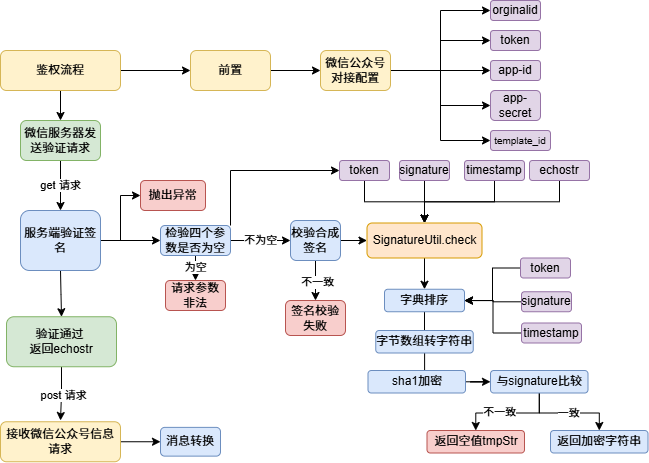

The diagram above was exported from draw.io. Its source (the exported page's mxGraphModel, read from the mxfile embedded in the PNG):
<mxGraphModel dx="1371" dy="1923" grid="1" gridSize="10" guides="1" tooltips="1" connect="1" arrows="1" fold="1" page="1" pageScale="1" pageWidth="827" pageHeight="1169" math="0" shadow="0">
  <root>
    <mxCell id="WIyWlLk6GJQsqaUBKTNV-0" />
    <mxCell id="WIyWlLk6GJQsqaUBKTNV-1" parent="WIyWlLk6GJQsqaUBKTNV-0" />
    <mxCell id="XHLxMcN6_lse0vNDzzFH-83" value="" style="edgeStyle=orthogonalEdgeStyle;rounded=0;orthogonalLoop=1;jettySize=auto;html=1;" parent="WIyWlLk6GJQsqaUBKTNV-1" source="WIyWlLk6GJQsqaUBKTNV-3" target="XHLxMcN6_lse0vNDzzFH-3" edge="1">
      <mxGeometry relative="1" as="geometry" />
    </mxCell>
    <mxCell id="WIyWlLk6GJQsqaUBKTNV-3" value="前置" style="rounded=1;whiteSpace=wrap;html=1;fontSize=12;glass=0;strokeWidth=1;shadow=0;fillColor=#fff2cc;strokeColor=#d6b656;" parent="WIyWlLk6GJQsqaUBKTNV-1" vertex="1">
      <mxGeometry x="270" y="-30" width="80" height="40" as="geometry" />
    </mxCell>
    <mxCell id="XHLxMcN6_lse0vNDzzFH-74" value="不为空" style="edgeStyle=orthogonalEdgeStyle;rounded=0;orthogonalLoop=1;jettySize=auto;html=1;" parent="WIyWlLk6GJQsqaUBKTNV-1" source="WIyWlLk6GJQsqaUBKTNV-7" target="XHLxMcN6_lse0vNDzzFH-73" edge="1">
      <mxGeometry relative="1" as="geometry" />
    </mxCell>
    <mxCell id="XHLxMcN6_lse0vNDzzFH-76" value="为空" style="edgeStyle=orthogonalEdgeStyle;rounded=0;orthogonalLoop=1;jettySize=auto;html=1;" parent="WIyWlLk6GJQsqaUBKTNV-1" source="WIyWlLk6GJQsqaUBKTNV-7" target="XHLxMcN6_lse0vNDzzFH-38" edge="1">
      <mxGeometry relative="1" as="geometry" />
    </mxCell>
    <mxCell id="TwoCPedNm4RKf34Jkcey-10" style="edgeStyle=orthogonalEdgeStyle;rounded=0;orthogonalLoop=1;jettySize=auto;html=1;exitX=1;exitY=0;exitDx=0;exitDy=0;entryX=0;entryY=0.5;entryDx=0;entryDy=0;" parent="WIyWlLk6GJQsqaUBKTNV-1" source="WIyWlLk6GJQsqaUBKTNV-7" target="XHLxMcN6_lse0vNDzzFH-96" edge="1">
      <mxGeometry relative="1" as="geometry" />
    </mxCell>
    <mxCell id="WIyWlLk6GJQsqaUBKTNV-7" value="检验四个参数是否为空" style="rounded=1;whiteSpace=wrap;html=1;fontSize=12;glass=0;strokeWidth=1;shadow=0;fillColor=#dae8fc;strokeColor=#6c8ebf;" parent="WIyWlLk6GJQsqaUBKTNV-1" vertex="1">
      <mxGeometry x="240" y="145" width="70" height="30" as="geometry" />
    </mxCell>
    <mxCell id="XHLxMcN6_lse0vNDzzFH-60" style="edgeStyle=orthogonalEdgeStyle;rounded=0;orthogonalLoop=1;jettySize=auto;html=1;" parent="WIyWlLk6GJQsqaUBKTNV-1" source="XHLxMcN6_lse0vNDzzFH-3" target="XHLxMcN6_lse0vNDzzFH-58" edge="1">
      <mxGeometry relative="1" as="geometry" />
    </mxCell>
    <mxCell id="XHLxMcN6_lse0vNDzzFH-62" style="edgeStyle=orthogonalEdgeStyle;rounded=0;orthogonalLoop=1;jettySize=auto;html=1;entryX=0;entryY=0.5;entryDx=0;entryDy=0;" parent="WIyWlLk6GJQsqaUBKTNV-1" source="XHLxMcN6_lse0vNDzzFH-3" target="XHLxMcN6_lse0vNDzzFH-43" edge="1">
      <mxGeometry relative="1" as="geometry" />
    </mxCell>
    <mxCell id="XHLxMcN6_lse0vNDzzFH-65" style="edgeStyle=orthogonalEdgeStyle;rounded=0;orthogonalLoop=1;jettySize=auto;html=1;entryX=0;entryY=0.5;entryDx=0;entryDy=0;" parent="WIyWlLk6GJQsqaUBKTNV-1" source="XHLxMcN6_lse0vNDzzFH-3" target="XHLxMcN6_lse0vNDzzFH-63" edge="1">
      <mxGeometry relative="1" as="geometry" />
    </mxCell>
    <mxCell id="XHLxMcN6_lse0vNDzzFH-70" style="edgeStyle=orthogonalEdgeStyle;rounded=0;orthogonalLoop=1;jettySize=auto;html=1;entryX=0;entryY=0.5;entryDx=0;entryDy=0;" parent="WIyWlLk6GJQsqaUBKTNV-1" source="XHLxMcN6_lse0vNDzzFH-3" target="XHLxMcN6_lse0vNDzzFH-59" edge="1">
      <mxGeometry relative="1" as="geometry" />
    </mxCell>
    <mxCell id="XHLxMcN6_lse0vNDzzFH-86" style="edgeStyle=orthogonalEdgeStyle;rounded=0;orthogonalLoop=1;jettySize=auto;html=1;entryX=0;entryY=0.5;entryDx=0;entryDy=0;" parent="WIyWlLk6GJQsqaUBKTNV-1" source="XHLxMcN6_lse0vNDzzFH-3" target="XHLxMcN6_lse0vNDzzFH-66" edge="1">
      <mxGeometry relative="1" as="geometry" />
    </mxCell>
    <mxCell id="XHLxMcN6_lse0vNDzzFH-3" value="微信公众号对接配置" style="rounded=1;whiteSpace=wrap;html=1;fontSize=12;glass=0;strokeWidth=1;shadow=0;fillColor=#fff2cc;strokeColor=#d6b656;" parent="WIyWlLk6GJQsqaUBKTNV-1" vertex="1">
      <mxGeometry x="400" y="-30" width="70" height="40" as="geometry" />
    </mxCell>
    <mxCell id="XHLxMcN6_lse0vNDzzFH-9" style="edgeStyle=orthogonalEdgeStyle;rounded=0;orthogonalLoop=1;jettySize=auto;html=1;entryX=0;entryY=0.5;entryDx=0;entryDy=0;" parent="WIyWlLk6GJQsqaUBKTNV-1" source="XHLxMcN6_lse0vNDzzFH-5" target="WIyWlLk6GJQsqaUBKTNV-3" edge="1">
      <mxGeometry relative="1" as="geometry" />
    </mxCell>
    <mxCell id="XHLxMcN6_lse0vNDzzFH-89" value="" style="edgeStyle=orthogonalEdgeStyle;rounded=0;orthogonalLoop=1;jettySize=auto;html=1;" parent="WIyWlLk6GJQsqaUBKTNV-1" source="XHLxMcN6_lse0vNDzzFH-5" target="XHLxMcN6_lse0vNDzzFH-88" edge="1">
      <mxGeometry relative="1" as="geometry" />
    </mxCell>
    <mxCell id="XHLxMcN6_lse0vNDzzFH-5" value="鉴权流程" style="rounded=1;whiteSpace=wrap;html=1;fontSize=12;glass=0;strokeWidth=1;shadow=0;fillColor=#fff2cc;strokeColor=#d6b656;" parent="WIyWlLk6GJQsqaUBKTNV-1" vertex="1">
      <mxGeometry x="80" y="-30" width="120" height="40" as="geometry" />
    </mxCell>
    <mxCell id="XHLxMcN6_lse0vNDzzFH-32" style="edgeStyle=orthogonalEdgeStyle;rounded=0;orthogonalLoop=1;jettySize=auto;html=1;" parent="WIyWlLk6GJQsqaUBKTNV-1" target="XHLxMcN6_lse0vNDzzFH-31" edge="1">
      <mxGeometry relative="1" as="geometry">
        <mxPoint x="140" y="190" as="sourcePoint" />
      </mxGeometry>
    </mxCell>
    <mxCell id="XHLxMcN6_lse0vNDzzFH-33" style="edgeStyle=orthogonalEdgeStyle;rounded=0;orthogonalLoop=1;jettySize=auto;html=1;entryX=0.5;entryY=0;entryDx=0;entryDy=0;" parent="WIyWlLk6GJQsqaUBKTNV-1" source="XHLxMcN6_lse0vNDzzFH-31" edge="1">
      <mxGeometry relative="1" as="geometry">
        <mxPoint x="140" y="340" as="targetPoint" />
      </mxGeometry>
    </mxCell>
    <mxCell id="TwoCPedNm4RKf34Jkcey-11" value="post 请求" style="edgeLabel;html=1;align=center;verticalAlign=middle;resizable=0;points=[];" parent="XHLxMcN6_lse0vNDzzFH-33" vertex="1" connectable="0">
      <mxGeometry x="0.0649" y="2" relative="1" as="geometry">
        <mxPoint as="offset" />
      </mxGeometry>
    </mxCell>
    <mxCell id="XHLxMcN6_lse0vNDzzFH-31" value="验证通过&amp;nbsp;&lt;div&gt;返回echostr&lt;/div&gt;" style="rounded=1;whiteSpace=wrap;html=1;fillColor=#d5e8d4;strokeColor=#82b366;" parent="WIyWlLk6GJQsqaUBKTNV-1" vertex="1">
      <mxGeometry x="86" y="236.25" width="110" height="50" as="geometry" />
    </mxCell>
    <mxCell id="XHLxMcN6_lse0vNDzzFH-72" style="edgeStyle=orthogonalEdgeStyle;rounded=0;orthogonalLoop=1;jettySize=auto;html=1;entryX=0;entryY=0.5;entryDx=0;entryDy=0;" parent="WIyWlLk6GJQsqaUBKTNV-1" source="XHLxMcN6_lse0vNDzzFH-35" target="WIyWlLk6GJQsqaUBKTNV-7" edge="1">
      <mxGeometry relative="1" as="geometry" />
    </mxCell>
    <mxCell id="XHLxMcN6_lse0vNDzzFH-79" style="edgeStyle=orthogonalEdgeStyle;rounded=0;orthogonalLoop=1;jettySize=auto;html=1;entryX=0;entryY=0.5;entryDx=0;entryDy=0;" parent="WIyWlLk6GJQsqaUBKTNV-1" source="XHLxMcN6_lse0vNDzzFH-35" target="XHLxMcN6_lse0vNDzzFH-78" edge="1">
      <mxGeometry relative="1" as="geometry" />
    </mxCell>
    <mxCell id="XHLxMcN6_lse0vNDzzFH-35" value="服务端验证签名" style="rounded=1;whiteSpace=wrap;html=1;fillColor=#dae8fc;strokeColor=#6c8ebf;" parent="WIyWlLk6GJQsqaUBKTNV-1" vertex="1">
      <mxGeometry x="100" y="130" width="80" height="60" as="geometry" />
    </mxCell>
    <mxCell id="XHLxMcN6_lse0vNDzzFH-38" value="请求参数非法" style="rounded=1;whiteSpace=wrap;html=1;fillColor=#f8cecc;strokeColor=#b85450;" parent="WIyWlLk6GJQsqaUBKTNV-1" vertex="1">
      <mxGeometry x="245" y="200" width="60" height="30" as="geometry" />
    </mxCell>
    <mxCell id="XHLxMcN6_lse0vNDzzFH-43" value="orginalid" style="rounded=1;whiteSpace=wrap;html=1;fontSize=12;glass=0;strokeWidth=1;shadow=0;fillColor=#e1d5e7;strokeColor=#9673a6;" parent="WIyWlLk6GJQsqaUBKTNV-1" vertex="1">
      <mxGeometry x="570" y="-80" width="50" height="20" as="geometry" />
    </mxCell>
    <mxCell id="XHLxMcN6_lse0vNDzzFH-58" value="token" style="rounded=1;whiteSpace=wrap;html=1;fontSize=12;glass=0;strokeWidth=1;shadow=0;fillColor=#e1d5e7;strokeColor=#9673a6;" parent="WIyWlLk6GJQsqaUBKTNV-1" vertex="1">
      <mxGeometry x="570" y="-50" width="50" height="20" as="geometry" />
    </mxCell>
    <mxCell id="XHLxMcN6_lse0vNDzzFH-59" value="app-id" style="rounded=1;whiteSpace=wrap;html=1;fontSize=12;glass=0;strokeWidth=1;shadow=0;fillColor=#e1d5e7;strokeColor=#9673a6;" parent="WIyWlLk6GJQsqaUBKTNV-1" vertex="1">
      <mxGeometry x="570" y="-20" width="50" height="20" as="geometry" />
    </mxCell>
    <mxCell id="XHLxMcN6_lse0vNDzzFH-63" value="app-secret" style="rounded=1;whiteSpace=wrap;html=1;fontSize=12;glass=0;strokeWidth=1;shadow=0;fillColor=#e1d5e7;strokeColor=#9673a6;" parent="WIyWlLk6GJQsqaUBKTNV-1" vertex="1">
      <mxGeometry x="570" y="10" width="50" height="30" as="geometry" />
    </mxCell>
    <mxCell id="XHLxMcN6_lse0vNDzzFH-66" value="&lt;font style=&quot;font-size: 10px;&quot;&gt;template_id&lt;/font&gt;" style="rounded=1;whiteSpace=wrap;html=1;fontSize=12;glass=0;strokeWidth=1;shadow=0;fillColor=#e1d5e7;strokeColor=#9673a6;" parent="WIyWlLk6GJQsqaUBKTNV-1" vertex="1">
      <mxGeometry x="570" y="50" width="60" height="20" as="geometry" />
    </mxCell>
    <mxCell id="XHLxMcN6_lse0vNDzzFH-92" value="" style="edgeStyle=orthogonalEdgeStyle;rounded=0;orthogonalLoop=1;jettySize=auto;html=1;" parent="WIyWlLk6GJQsqaUBKTNV-1" source="XHLxMcN6_lse0vNDzzFH-73" target="XHLxMcN6_lse0vNDzzFH-91" edge="1">
      <mxGeometry relative="1" as="geometry" />
    </mxCell>
    <mxCell id="XHLxMcN6_lse0vNDzzFH-94" value="不一致" style="edgeLabel;html=1;align=center;verticalAlign=middle;resizable=0;points=[];" parent="XHLxMcN6_lse0vNDzzFH-92" vertex="1" connectable="0">
      <mxGeometry x="0.0417" y="1" relative="1" as="geometry">
        <mxPoint as="offset" />
      </mxGeometry>
    </mxCell>
    <mxCell id="XHLxMcN6_lse0vNDzzFH-128" value="" style="edgeStyle=orthogonalEdgeStyle;rounded=0;orthogonalLoop=1;jettySize=auto;html=1;" parent="WIyWlLk6GJQsqaUBKTNV-1" source="XHLxMcN6_lse0vNDzzFH-73" target="XHLxMcN6_lse0vNDzzFH-95" edge="1">
      <mxGeometry relative="1" as="geometry" />
    </mxCell>
    <mxCell id="XHLxMcN6_lse0vNDzzFH-73" value="校验合成签名" style="rounded=1;whiteSpace=wrap;html=1;fontSize=12;glass=0;strokeWidth=1;shadow=0;fillColor=#dae8fc;strokeColor=#6c8ebf;" parent="WIyWlLk6GJQsqaUBKTNV-1" vertex="1">
      <mxGeometry x="370" y="140" width="50" height="40" as="geometry" />
    </mxCell>
    <mxCell id="XHLxMcN6_lse0vNDzzFH-78" value="抛出异常" style="rounded=1;whiteSpace=wrap;html=1;fillColor=#f8cecc;strokeColor=#b85450;" parent="WIyWlLk6GJQsqaUBKTNV-1" vertex="1">
      <mxGeometry x="220" y="100" width="65" height="30" as="geometry" />
    </mxCell>
    <mxCell id="XHLxMcN6_lse0vNDzzFH-90" value="get 请求" style="edgeStyle=orthogonalEdgeStyle;rounded=0;orthogonalLoop=1;jettySize=auto;html=1;" parent="WIyWlLk6GJQsqaUBKTNV-1" source="XHLxMcN6_lse0vNDzzFH-88" target="XHLxMcN6_lse0vNDzzFH-35" edge="1">
      <mxGeometry relative="1" as="geometry" />
    </mxCell>
    <mxCell id="XHLxMcN6_lse0vNDzzFH-88" value="微信服务器发送验证请求" style="rounded=1;whiteSpace=wrap;html=1;fillColor=#d5e8d4;strokeColor=#82b366;" parent="WIyWlLk6GJQsqaUBKTNV-1" vertex="1">
      <mxGeometry x="100" y="40" width="80" height="40" as="geometry" />
    </mxCell>
    <mxCell id="XHLxMcN6_lse0vNDzzFH-91" value="签名校验失败" style="rounded=1;whiteSpace=wrap;html=1;fontSize=12;glass=0;strokeWidth=1;shadow=0;fillColor=#f8cecc;strokeColor=#b85450;" parent="WIyWlLk6GJQsqaUBKTNV-1" vertex="1">
      <mxGeometry x="365" y="220" width="60" height="35" as="geometry" />
    </mxCell>
    <mxCell id="XHLxMcN6_lse0vNDzzFH-114" value="" style="edgeStyle=orthogonalEdgeStyle;rounded=0;orthogonalLoop=1;jettySize=auto;html=1;" parent="WIyWlLk6GJQsqaUBKTNV-1" source="XHLxMcN6_lse0vNDzzFH-95" target="XHLxMcN6_lse0vNDzzFH-113" edge="1">
      <mxGeometry relative="1" as="geometry" />
    </mxCell>
    <mxCell id="XHLxMcN6_lse0vNDzzFH-95" value="SignatureUtil.check" style="rounded=1;whiteSpace=wrap;html=1;fillColor=#ffe6cc;strokeColor=#d79b00;" parent="WIyWlLk6GJQsqaUBKTNV-1" vertex="1">
      <mxGeometry x="446.5" y="142.5" width="115" height="35" as="geometry" />
    </mxCell>
    <mxCell id="XHLxMcN6_lse0vNDzzFH-105" style="edgeStyle=orthogonalEdgeStyle;rounded=0;orthogonalLoop=1;jettySize=auto;html=1;entryX=0.5;entryY=0;entryDx=0;entryDy=0;" parent="WIyWlLk6GJQsqaUBKTNV-1" source="XHLxMcN6_lse0vNDzzFH-96" target="XHLxMcN6_lse0vNDzzFH-95" edge="1">
      <mxGeometry relative="1" as="geometry" />
    </mxCell>
    <mxCell id="XHLxMcN6_lse0vNDzzFH-96" value="token" style="rounded=1;whiteSpace=wrap;html=1;fillColor=#e1d5e7;strokeColor=#9673a6;" parent="WIyWlLk6GJQsqaUBKTNV-1" vertex="1">
      <mxGeometry x="419" y="80" width="50" height="20" as="geometry" />
    </mxCell>
    <mxCell id="XHLxMcN6_lse0vNDzzFH-106" style="edgeStyle=orthogonalEdgeStyle;rounded=0;orthogonalLoop=1;jettySize=auto;html=1;entryX=0.5;entryY=0;entryDx=0;entryDy=0;" parent="WIyWlLk6GJQsqaUBKTNV-1" source="XHLxMcN6_lse0vNDzzFH-97" target="XHLxMcN6_lse0vNDzzFH-95" edge="1">
      <mxGeometry relative="1" as="geometry" />
    </mxCell>
    <mxCell id="XHLxMcN6_lse0vNDzzFH-97" value="signature" style="rounded=1;whiteSpace=wrap;html=1;fillColor=#e1d5e7;strokeColor=#9673a6;" parent="WIyWlLk6GJQsqaUBKTNV-1" vertex="1">
      <mxGeometry x="479" y="80" width="50" height="20" as="geometry" />
    </mxCell>
    <mxCell id="XHLxMcN6_lse0vNDzzFH-107" style="edgeStyle=orthogonalEdgeStyle;rounded=0;orthogonalLoop=1;jettySize=auto;html=1;exitX=0.5;exitY=1;exitDx=0;exitDy=0;" parent="WIyWlLk6GJQsqaUBKTNV-1" source="XHLxMcN6_lse0vNDzzFH-98" target="XHLxMcN6_lse0vNDzzFH-95" edge="1">
      <mxGeometry relative="1" as="geometry" />
    </mxCell>
    <mxCell id="XHLxMcN6_lse0vNDzzFH-98" value="timestamp" style="rounded=1;whiteSpace=wrap;html=1;fillColor=#e1d5e7;strokeColor=#9673a6;" parent="WIyWlLk6GJQsqaUBKTNV-1" vertex="1">
      <mxGeometry x="544" y="80" width="60" height="20" as="geometry" />
    </mxCell>
    <mxCell id="XHLxMcN6_lse0vNDzzFH-111" style="edgeStyle=orthogonalEdgeStyle;rounded=0;orthogonalLoop=1;jettySize=auto;html=1;entryX=0.5;entryY=0;entryDx=0;entryDy=0;exitX=0.5;exitY=1;exitDx=0;exitDy=0;" parent="WIyWlLk6GJQsqaUBKTNV-1" source="XHLxMcN6_lse0vNDzzFH-99" target="XHLxMcN6_lse0vNDzzFH-95" edge="1">
      <mxGeometry relative="1" as="geometry">
        <mxPoint x="629" y="100" as="sourcePoint" />
      </mxGeometry>
    </mxCell>
    <mxCell id="XHLxMcN6_lse0vNDzzFH-99" value="echostr" style="rounded=1;whiteSpace=wrap;html=1;fillColor=#e1d5e7;strokeColor=#9673a6;" parent="WIyWlLk6GJQsqaUBKTNV-1" vertex="1">
      <mxGeometry x="609" y="80" width="60" height="20" as="geometry" />
    </mxCell>
    <mxCell id="XHLxMcN6_lse0vNDzzFH-116" value="" style="edgeStyle=orthogonalEdgeStyle;rounded=0;orthogonalLoop=1;jettySize=auto;html=1;" parent="WIyWlLk6GJQsqaUBKTNV-1" source="XHLxMcN6_lse0vNDzzFH-113" target="XHLxMcN6_lse0vNDzzFH-115" edge="1">
      <mxGeometry relative="1" as="geometry" />
    </mxCell>
    <mxCell id="XHLxMcN6_lse0vNDzzFH-113" value="字典排序" style="rounded=1;whiteSpace=wrap;html=1;fillColor=#dae8fc;strokeColor=#6c8ebf;" parent="WIyWlLk6GJQsqaUBKTNV-1" vertex="1">
      <mxGeometry x="464" y="208.75" width="80" height="22.5" as="geometry" />
    </mxCell>
    <mxCell id="XHLxMcN6_lse0vNDzzFH-118" value="" style="edgeStyle=orthogonalEdgeStyle;rounded=0;orthogonalLoop=1;jettySize=auto;html=1;" parent="WIyWlLk6GJQsqaUBKTNV-1" source="XHLxMcN6_lse0vNDzzFH-115" target="XHLxMcN6_lse0vNDzzFH-117" edge="1">
      <mxGeometry relative="1" as="geometry" />
    </mxCell>
    <mxCell id="XHLxMcN6_lse0vNDzzFH-115" value="字节数组转字符串" style="rounded=1;whiteSpace=wrap;html=1;fillColor=#dae8fc;strokeColor=#6c8ebf;" parent="WIyWlLk6GJQsqaUBKTNV-1" vertex="1">
      <mxGeometry x="455.25" y="250" width="97.5" height="22.5" as="geometry" />
    </mxCell>
    <mxCell id="XHLxMcN6_lse0vNDzzFH-120" value="" style="edgeStyle=orthogonalEdgeStyle;rounded=0;orthogonalLoop=1;jettySize=auto;html=1;" parent="WIyWlLk6GJQsqaUBKTNV-1" source="XHLxMcN6_lse0vNDzzFH-117" target="XHLxMcN6_lse0vNDzzFH-119" edge="1">
      <mxGeometry relative="1" as="geometry" />
    </mxCell>
    <mxCell id="XHLxMcN6_lse0vNDzzFH-117" value="sha1加密" style="rounded=1;whiteSpace=wrap;html=1;fillColor=#dae8fc;strokeColor=#6c8ebf;" parent="WIyWlLk6GJQsqaUBKTNV-1" vertex="1">
      <mxGeometry x="447.5" y="290" width="97.5" height="22.5" as="geometry" />
    </mxCell>
    <mxCell id="XHLxMcN6_lse0vNDzzFH-122" value="一致" style="edgeStyle=orthogonalEdgeStyle;rounded=0;orthogonalLoop=1;jettySize=auto;html=1;" parent="WIyWlLk6GJQsqaUBKTNV-1" source="XHLxMcN6_lse0vNDzzFH-119" target="XHLxMcN6_lse0vNDzzFH-121" edge="1">
      <mxGeometry relative="1" as="geometry" />
    </mxCell>
    <mxCell id="TwoCPedNm4RKf34Jkcey-13" style="edgeStyle=orthogonalEdgeStyle;rounded=0;orthogonalLoop=1;jettySize=auto;html=1;entryX=0.5;entryY=0;entryDx=0;entryDy=0;" parent="WIyWlLk6GJQsqaUBKTNV-1" source="XHLxMcN6_lse0vNDzzFH-119" target="XHLxMcN6_lse0vNDzzFH-123" edge="1">
      <mxGeometry relative="1" as="geometry" />
    </mxCell>
    <mxCell id="TwoCPedNm4RKf34Jkcey-14" value="不一致" style="edgeLabel;html=1;align=center;verticalAlign=middle;resizable=0;points=[];" parent="TwoCPedNm4RKf34Jkcey-13" vertex="1" connectable="0">
      <mxGeometry x="0.1907" y="-1" relative="1" as="geometry">
        <mxPoint as="offset" />
      </mxGeometry>
    </mxCell>
    <mxCell id="XHLxMcN6_lse0vNDzzFH-119" value="与signature比较" style="rounded=1;whiteSpace=wrap;html=1;fillColor=#dae8fc;strokeColor=#6c8ebf;" parent="WIyWlLk6GJQsqaUBKTNV-1" vertex="1">
      <mxGeometry x="570" y="290" width="97.5" height="22.5" as="geometry" />
    </mxCell>
    <mxCell id="XHLxMcN6_lse0vNDzzFH-121" value="返回加密字符串" style="rounded=1;whiteSpace=wrap;html=1;fillColor=#dae8fc;strokeColor=#6c8ebf;" parent="WIyWlLk6GJQsqaUBKTNV-1" vertex="1">
      <mxGeometry x="630" y="350" width="97.5" height="22.5" as="geometry" />
    </mxCell>
    <mxCell id="XHLxMcN6_lse0vNDzzFH-123" value="返回空值tmpStr" style="rounded=1;whiteSpace=wrap;html=1;fillColor=#f8cecc;strokeColor=#b85450;" parent="WIyWlLk6GJQsqaUBKTNV-1" vertex="1">
      <mxGeometry x="506.5" y="350" width="97.5" height="22.5" as="geometry" />
    </mxCell>
    <mxCell id="XHLxMcN6_lse0vNDzzFH-131" style="edgeStyle=orthogonalEdgeStyle;rounded=0;orthogonalLoop=1;jettySize=auto;html=1;exitX=0;exitY=0.5;exitDx=0;exitDy=0;entryX=1;entryY=0.5;entryDx=0;entryDy=0;" parent="WIyWlLk6GJQsqaUBKTNV-1" source="XHLxMcN6_lse0vNDzzFH-125" target="XHLxMcN6_lse0vNDzzFH-113" edge="1">
      <mxGeometry relative="1" as="geometry" />
    </mxCell>
    <mxCell id="XHLxMcN6_lse0vNDzzFH-125" value="token" style="rounded=1;whiteSpace=wrap;html=1;fillColor=#e1d5e7;strokeColor=#9673a6;" parent="WIyWlLk6GJQsqaUBKTNV-1" vertex="1">
      <mxGeometry x="600" y="177.5" width="50" height="20" as="geometry" />
    </mxCell>
    <mxCell id="XHLxMcN6_lse0vNDzzFH-130" style="edgeStyle=orthogonalEdgeStyle;rounded=0;orthogonalLoop=1;jettySize=auto;html=1;" parent="WIyWlLk6GJQsqaUBKTNV-1" source="XHLxMcN6_lse0vNDzzFH-126" target="XHLxMcN6_lse0vNDzzFH-113" edge="1">
      <mxGeometry relative="1" as="geometry" />
    </mxCell>
    <mxCell id="XHLxMcN6_lse0vNDzzFH-126" value="signature" style="rounded=1;whiteSpace=wrap;html=1;fillColor=#e1d5e7;strokeColor=#9673a6;" parent="WIyWlLk6GJQsqaUBKTNV-1" vertex="1">
      <mxGeometry x="601" y="211.25" width="50" height="20" as="geometry" />
    </mxCell>
    <mxCell id="XHLxMcN6_lse0vNDzzFH-132" style="edgeStyle=orthogonalEdgeStyle;rounded=0;orthogonalLoop=1;jettySize=auto;html=1;entryX=1;entryY=0.5;entryDx=0;entryDy=0;" parent="WIyWlLk6GJQsqaUBKTNV-1" source="XHLxMcN6_lse0vNDzzFH-127" target="XHLxMcN6_lse0vNDzzFH-113" edge="1">
      <mxGeometry relative="1" as="geometry" />
    </mxCell>
    <mxCell id="XHLxMcN6_lse0vNDzzFH-127" value="timestamp" style="rounded=1;whiteSpace=wrap;html=1;fillColor=#e1d5e7;strokeColor=#9673a6;" parent="WIyWlLk6GJQsqaUBKTNV-1" vertex="1">
      <mxGeometry x="601" y="242.5" width="60" height="20" as="geometry" />
    </mxCell>
    <mxCell id="TwoCPedNm4RKf34Jkcey-16" value="" style="edgeStyle=orthogonalEdgeStyle;rounded=0;orthogonalLoop=1;jettySize=auto;html=1;" parent="WIyWlLk6GJQsqaUBKTNV-1" source="TwoCPedNm4RKf34Jkcey-0" target="TwoCPedNm4RKf34Jkcey-15" edge="1">
      <mxGeometry relative="1" as="geometry" />
    </mxCell>
    <mxCell id="TwoCPedNm4RKf34Jkcey-0" value="接收微信公众号信息请求" style="rounded=1;whiteSpace=wrap;html=1;fontSize=12;glass=0;strokeWidth=1;shadow=0;fillColor=#fff2cc;strokeColor=#d6b656;" parent="WIyWlLk6GJQsqaUBKTNV-1" vertex="1">
      <mxGeometry x="80" y="341.25" width="120" height="40" as="geometry" />
    </mxCell>
    <mxCell id="TwoCPedNm4RKf34Jkcey-15" value="消息转换" style="rounded=1;whiteSpace=wrap;html=1;fontSize=12;glass=0;strokeWidth=1;shadow=0;fillColor=#dae8fc;strokeColor=#6c8ebf;" parent="WIyWlLk6GJQsqaUBKTNV-1" vertex="1">
      <mxGeometry x="240" y="346.88" width="60" height="28.75" as="geometry" />
    </mxCell>
  </root>
</mxGraphModel>